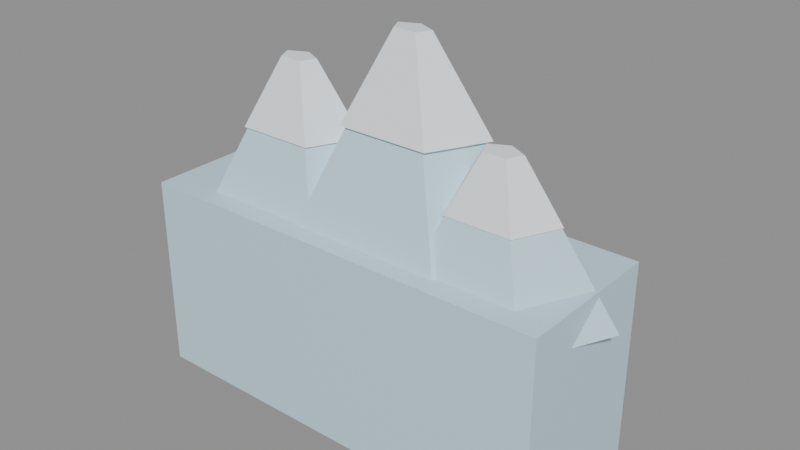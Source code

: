 # Source: iceberg_bg.blend  (saved by Blender 5.2.45; exported with 4.5.12 LTS)
import bpy
from mathutils import Matrix  # noqa: F401  (used for matrix-valued properties, if any)

bpy.ops.wm.read_factory_settings(use_empty=True)
scene = bpy.context.scene
scene.name = 'Scene'

# ---- materials (node trees are filled in below, after node groups)
mat_mat_ice = bpy.data.materials.new('mat_ice')
mat_mat_snow = bpy.data.materials.new('mat_snow')

# ---- material node trees
mat_mat_ice.use_nodes = True; mat_mat_ice.node_tree.nodes.clear()
_N = mat_mat_ice.node_tree.nodes; _L = mat_mat_ice.node_tree.links
n0 = _N.new('ShaderNodeBsdfPrincipled'); n0.name = 'Principled BSDF'; n0.location = (-200, 100)
n0.inputs[0].default_value = (0.586, 0.7969, 0.9158, 1.0)
n0.inputs[2].default_value = 0.35
n0.inputs[10].default_value = 0.005
n1 = _N.new('ShaderNodeOutputMaterial'); n1.name = 'Material Output'; n1.location = (200, 100)
_L.new(n0.outputs[0], n1.inputs[0])
n1.is_active_output = True
mat_mat_snow.use_nodes = True; mat_mat_snow.node_tree.nodes.clear()
_N = mat_mat_snow.node_tree.nodes; _L = mat_mat_snow.node_tree.links
n0 = _N.new('ShaderNodeBsdfPrincipled'); n0.name = 'Principled BSDF'; n0.location = (-200, 100)
n0.inputs[0].default_value = (0.8751, 0.9323, 0.9743, 1.0)
n0.inputs[2].default_value = 0.75
n0.inputs[10].default_value = 0.005
n1 = _N.new('ShaderNodeOutputMaterial'); n1.name = 'Material Output'; n1.location = (200, 100)
_L.new(n0.outputs[0], n1.inputs[0])
n1.is_active_output = True

# ---- meshes
me_iceberg_bg = bpy.data.meshes.new('iceberg_bg')
me_iceberg_bg.from_pydata([(-7.0, -2.5, -6.0), (-7.0, -2.5, 0.5), (-7.0, 2.5, -6.0), (-7.0, 2.5, 0.5), (7.0, -2.5, -6.0), (7.0, -2.5, 0.5), (7.0, 2.5, -6.0), (7.0, 2.5, 0.5), (-3.2, 2.8, -0.75), (-3.2, 0.4, 4.75), (0.7944, 0.8652, -0.75), (-2.629, 0.1236, 4.75), (-0.7313, -2.265, -0.75), (-2.847, -0.3236, 4.75), (-5.669, -2.265, -0.75), (-3.553, -0.3236, 4.75), (-7.194, 0.8652, -0.75), (-3.771, 0.1236, 4.75), (-3.2, 1.428, 2.605), (-3.2, 0.4216, 4.805), (-1.163, 0.4413, 2.605), (-2.599, 0.1303, 4.805), (-1.941, -1.155, 2.605), (-2.828, -0.3411, 4.805), (-4.459, -1.155, 2.605), (-3.572, -0.3411, 4.805), (-5.237, 0.4413, 2.605), (-3.801, 0.1303, 4.805), (0.8, 3.5, -0.7), (0.8, 0.684, 6.3), (5.555, 1.289, -0.7), (1.371, 0.4187, 6.3), (3.739, -2.289, -0.7), (1.153, -0.01066, 6.3), (-2.139, -2.289, -0.7), (0.4473, -0.01066, 6.3), (-3.955, 1.289, -0.7), (0.2294, 0.4187, 6.3), (0.8, 1.932, 3.57), (0.8, 0.7047, 6.37), (3.225, 0.8043, 3.57), (1.401, 0.4251, 6.37), (2.299, -1.02, 3.57), (1.172, -0.02744, 6.37), (-0.6989, -1.02, 3.57), (0.4283, -0.02744, 6.37), (-1.625, 0.8043, 3.57), (0.1986, 0.4251, 6.37), (4.2, 2.3, -0.65), (4.2, 0.2167, 3.85), (7.624, 0.5725, -0.65), (4.771, -0.07124, 3.85), (6.316, -2.223, -0.65), (4.553, -0.5371, 3.85), (2.084, -2.223, -0.65), (3.847, -0.5371, 3.85), (0.7762, 0.5725, -0.65), (3.629, -0.07124, 3.85), (4.2, 1.075, 2.095), (4.2, 0.2392, 3.895), (5.946, 0.194, 2.095), (4.801, -0.06429, 3.895), (5.279, -1.231, 2.095), (4.572, -0.5553, 3.895), (3.121, -1.231, 2.095), (3.828, -0.5553, 3.895), (2.454, 0.194, 2.095), (3.599, -0.06429, 3.895)], [], [(0, 1, 3, 2), (2, 3, 7, 6), (6, 7, 5, 4), (4, 5, 1, 0), (2, 6, 4, 0), (7, 3, 1, 5), (8, 9, 11, 10), (10, 11, 13, 12), (12, 13, 15, 14), (11, 9, 17, 15, 13), (14, 15, 17, 16), (16, 17, 9, 8), (8, 10, 12, 14, 16), (18, 19, 21, 20), (20, 21, 23, 22), (22, 23, 25, 24), (21, 19, 27, 25, 23), (24, 25, 27, 26), (26, 27, 19, 18), (18, 20, 22, 24, 26), (28, 29, 31, 30), (30, 31, 33, 32), (32, 33, 35, 34), (31, 29, 37, 35, 33), (34, 35, 37, 36), (36, 37, 29, 28), (28, 30, 32, 34, 36), (38, 39, 41, 40), (40, 41, 43, 42), (42, 43, 45, 44), (41, 39, 47, 45, 43), (44, 45, 47, 46), (46, 47, 39, 38), (38, 40, 42, 44, 46), (48, 49, 51, 50), (50, 51, 53, 52), (52, 53, 55, 54), (51, 49, 57, 55, 53), (54, 55, 57, 56), (56, 57, 49, 48), (48, 50, 52, 54, 56), (58, 59, 61, 60), (60, 61, 63, 62), (62, 63, 65, 64), (61, 59, 67, 65, 63), (64, 65, 67, 66), (66, 67, 59, 58), (58, 60, 62, 64, 66)])
me_iceberg_bg.polygons.foreach_set('material_index', [0, 0, 0, 0, 0, 0, 0, 0, 0, 0, 0, 0, 0, 1, 1, 1, 1, 1, 1, 1, 0, 0, 0, 0, 0, 0, 0, 1, 1, 1, 1, 1, 1, 1, 0, 0, 0, 0, 0, 0, 0, 1, 1, 1, 1, 1, 1, 1])
_uv = me_iceberg_bg.uv_layers.new(name='UVMap')
_uv.uv.foreach_set('vector', [0.375, 0.0, 0.625, 0.0, 0.625, 0.25, 0.375, 0.25, 0.375, 0.25, 0.625, 0.25, 0.625, 0.5, 0.375, 0.5, 0.375, 0.5, 0.625, 0.5, 0.625, 0.75, 0.375, 0.75, 0.375, 0.75, 0.625, 0.75, 0.625, 1.0, 0.375, 1.0, 0.125, 0.5, 0.375, 0.5, 0.375, 0.75, 0.125, 0.75, 0.625, 0.5, 0.875, 0.5, 0.875, 0.75, 0.625, 0.75, 1.0, 0.5, 1.0, 1.0, 0.8, 1.0, 0.8, 0.5, 0.8, 0.5, 0.8, 1.0, 0.6, 1.0, 0.6, 0.5, 0.6, 0.5, 0.6, 1.0, 0.4, 1.0, 0.4, 0.5, 0.4783, 0.3242, 0.25, 0.49, 0.02175, 0.3242, 0.1089, 0.05584, 0.3911, 0.05584, 0.4, 0.5, 0.4, 1.0, 0.2, 1.0, 0.2, 0.5, 0.2, 0.5, 0.2, 1.0, 2.98e-08, 1.0, 2.98e-08, 0.5, 0.75, 0.49, 0.9783, 0.3242, 0.8911, 0.05584, 0.6089, 0.05584, 0.5217, 0.3242, 1.0, 0.5, 1.0, 1.0, 0.8, 1.0, 0.8, 0.5, 0.8, 0.5, 0.8, 1.0, 0.6, 1.0, 0.6, 0.5, 0.6, 0.5, 0.6, 1.0, 0.4, 1.0, 0.4, 0.5, 0.4783, 0.3242, 0.25, 0.49, 0.02175, 0.3242, 0.1089, 0.05584, 0.3911, 0.05584, 0.4, 0.5, 0.4, 1.0, 0.2, 1.0, 0.2, 0.5, 0.2, 0.5, 0.2, 1.0, 2.98e-08, 1.0, 2.98e-08, 0.5, 0.75, 0.49, 0.9783, 0.3242, 0.8911, 0.05584, 0.6089, 0.05584, 0.5217, 0.3242, 1.0, 0.5, 1.0, 1.0, 0.8, 1.0, 0.8, 0.5, 0.8, 0.5, 0.8, 1.0, 0.6, 1.0, 0.6, 0.5, 0.6, 0.5, 0.6, 1.0, 0.4, 1.0, 0.4, 0.5, 0.4783, 0.3242, 0.25, 0.49, 0.02175, 0.3242, 0.1089, 0.05584, 0.3911, 0.05584, 0.4, 0.5, 0.4, 1.0, 0.2, 1.0, 0.2, 0.5, 0.2, 0.5, 0.2, 1.0, 2.98e-08, 1.0, 2.98e-08, 0.5, 0.75, 0.49, 0.9783, 0.3242, 0.8911, 0.05584, 0.6089, 0.05584, 0.5217, 0.3242, 1.0, 0.5, 1.0, 1.0, 0.8, 1.0, 0.8, 0.5, 0.8, 0.5, 0.8, 1.0, 0.6, 1.0, 0.6, 0.5, 0.6, 0.5, 0.6, 1.0, 0.4, 1.0, 0.4, 0.5, 0.4783, 0.3242, 0.25, 0.49, 0.02175, 0.3242, 0.1089, 0.05584, 0.3911, 0.05584, 0.4, 0.5, 0.4, 1.0, 0.2, 1.0, 0.2, 0.5, 0.2, 0.5, 0.2, 1.0, 2.98e-08, 1.0, 2.98e-08, 0.5, 0.75, 0.49, 0.9783, 0.3242, 0.8911, 0.05584, 0.6089, 0.05584, 0.5217, 0.3242, 1.0, 0.5, 1.0, 1.0, 0.8, 1.0, 0.8, 0.5, 0.8, 0.5, 0.8, 1.0, 0.6, 1.0, 0.6, 0.5, 0.6, 0.5, 0.6, 1.0, 0.4, 1.0, 0.4, 0.5, 0.4783, 0.3242, 0.25, 0.49, 0.02175, 0.3242, 0.1089, 0.05584, 0.3911, 0.05584, 0.4, 0.5, 0.4, 1.0, 0.2, 1.0, 0.2, 0.5, 0.2, 0.5, 0.2, 1.0, 2.98e-08, 1.0, 2.98e-08, 0.5, 0.75, 0.49, 0.9783, 0.3242, 0.8911, 0.05584, 0.6089, 0.05584, 0.5217, 0.3242, 1.0, 0.5, 1.0, 1.0, 0.8, 1.0, 0.8, 0.5, 0.8, 0.5, 0.8, 1.0, 0.6, 1.0, 0.6, 0.5, 0.6, 0.5, 0.6, 1.0, 0.4, 1.0, 0.4, 0.5, 0.4783, 0.3242, 0.25, 0.49, 0.02175, 0.3242, 0.1089, 0.05584, 0.3911, 0.05584, 0.4, 0.5, 0.4, 1.0, 0.2, 1.0, 0.2, 0.5, 0.2, 0.5, 0.2, 1.0, 2.98e-08, 1.0, 2.98e-08, 0.5, 0.75, 0.49, 0.9783, 0.3242, 0.8911, 0.05584, 0.6089, 0.05584, 0.5217, 0.3242])
me_iceberg_bg.materials.append(mat_mat_ice)
me_iceberg_bg.materials.append(mat_mat_snow)
me_iceberg_bg.update()

# ---- objects
ob_iceberg_bg = bpy.data.objects.new('iceberg_bg', me_iceberg_bg)

# ---- transforms, parenting, visibility, modifiers, constraints
ob_iceberg_bg.location = (0.0, 0.0, 0.0)

# ---- collection membership
scene.collection.objects.link(ob_iceberg_bg)

# ---- scene / render settings (as saved in the file)
scene.frame_start = 1; scene.frame_end = 250; scene.frame_set(1)
scene.render.engine = 'BLENDER_EEVEE_NEXT'
scene.render.bake_bias = 0.0
scene.render.bake_samples = 0
scene.render.compositor_device = 'GPU'
scene.eevee.use_volume_custom_range = False
scene.eevee.fast_gi_thickness_near = 0.1
scene.eevee.fast_gi_thickness_far = 0.0
scene.eevee.ray_tracing_options.screen_trace_thickness = 0.1
bpy.context.view_layer.update()

# ---- added for rendering (the .blend has no active camera and no usable light): camera, sun + grey world if the file has none
cam_auto = bpy.data.cameras.new('AutoCamera')
cam_auto.lens = 50.0
cam_auto.sensor_width = 36.0
cam_auto.clip_end = 1000.0
ob_auto_camera = bpy.data.objects.new('AutoCamera', cam_auto)
scene.collection.objects.link(ob_auto_camera)
ob_auto_camera.location = (18.917, -21.9428, 15.1468)
ob_auto_camera.rotation_euler = (1.09748, -7.21219e-08, 0.694738)
scene.camera = ob_auto_camera
light_auto_sun = bpy.data.lights.new('AutoSun', 'SUN')
light_auto_sun.energy = 3.0
light_auto_sun.angle = 0.0523599
ob_auto_sun = bpy.data.objects.new('AutoSun', light_auto_sun)
scene.collection.objects.link(ob_auto_sun)
ob_auto_sun.rotation_euler = (0.872665, 0.174533, 0.523599)
if scene.world is None:
    world_auto = bpy.data.worlds.new('AutoWorld')
    world_auto.color = (0.3, 0.3, 0.3)
    scene.world = world_auto
bpy.context.view_layer.update()
